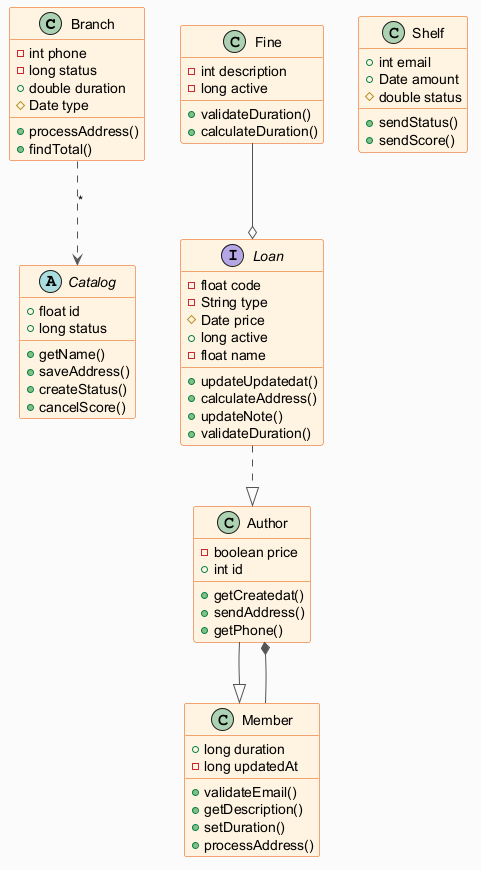

The diagram above was rendered by PlantUML. Its source (embedded in the PNG):
@startuml
skinparam backgroundColor #FAFAFA
skinparam classBackgroundColor #FFF3E0
skinparam classBorderColor #E65100
skinparam ArrowColor #555555
class Branch {
  -int phone
  -long status
  +double duration
  #Date type
  +processAddress()
  +findTotal()
}
class Fine {
  -int description
  -long active
  +validateDuration()
  +calculateDuration()
}
class Author {
  -boolean price
  +int id
  +getCreatedat()
  +sendAddress()
  +getPhone()
}
class Shelf {
  +int email
  +Date amount
  #double status
  +sendStatus()
  +sendScore()
}
abstract class Catalog {
  +float id
  +long status
  +getName()
  +saveAddress()
  +createStatus()
  +cancelScore()
}
class Member {
  +long duration
  -long updatedAt
  +validateEmail()
  +getDescription()
  +setDuration()
  +processAddress()
}
interface Loan {
  -float code
  -String type
  #Date price
  +long active
  -float name
  +updateUpdatedat()
  +calculateAddress()
  +updateNote()
  +validateDuration()
}
Author --|> Member
Fine --o Loan
Branch ..> Catalog : "*"
Member --* Author
Loan ..|> Author
@enduml